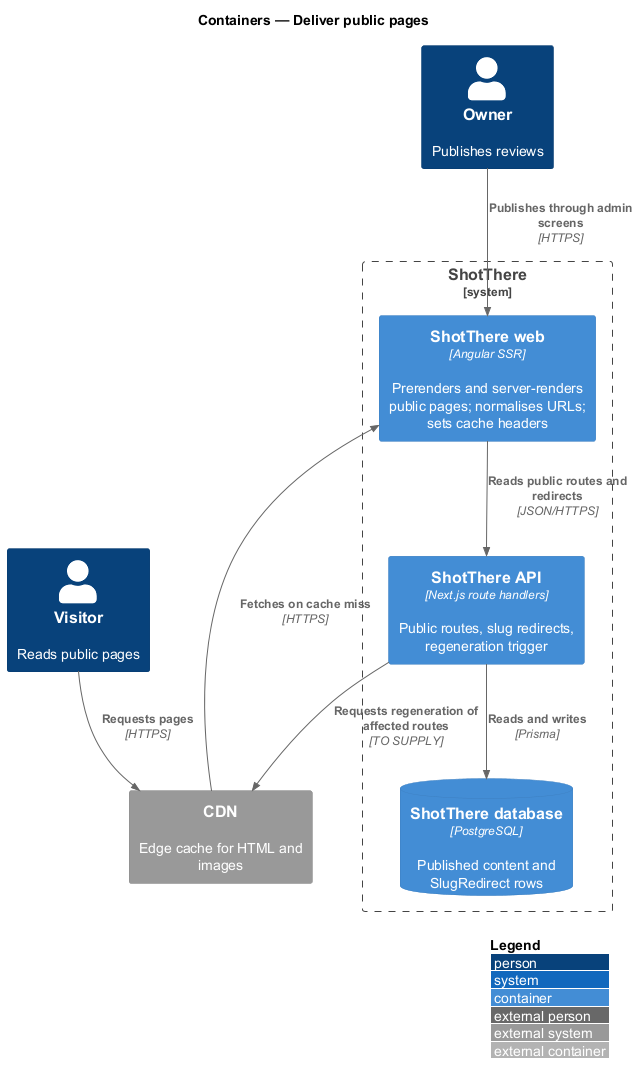

The diagram above was rendered by PlantUML. Its source (embedded in the PNG):
@startuml
!include <C4/C4_Container>
LAYOUT_WITH_LEGEND()
title Containers — Deliver public pages

Person(visitor, "Visitor", "Reads public pages")
Person(owner, "Owner", "Publishes reviews")
System_Ext(cdn, "CDN", "Edge cache for HTML and images")
System_Boundary(shotthere, "ShotThere") {
  Container(web, "ShotThere web", "Angular SSR", "Prerenders and server-renders public pages; normalises URLs; sets cache headers")
  Container(api, "ShotThere API", "Next.js route handlers", "Public routes, slug redirects, regeneration trigger")
  ContainerDb(db, "ShotThere database", "PostgreSQL", "Published content and SlugRedirect rows")
}
Rel(visitor, cdn, "Requests pages", "HTTPS")
Rel(cdn, web, "Fetches on cache miss", "HTTPS")
Rel(owner, web, "Publishes through admin screens", "HTTPS")
Rel(web, api, "Reads public routes and redirects", "JSON/HTTPS")
Rel(api, db, "Reads and writes", "Prisma")
Rel(api, cdn, "Requests regeneration of affected routes", "TO SUPPLY")
@enduml